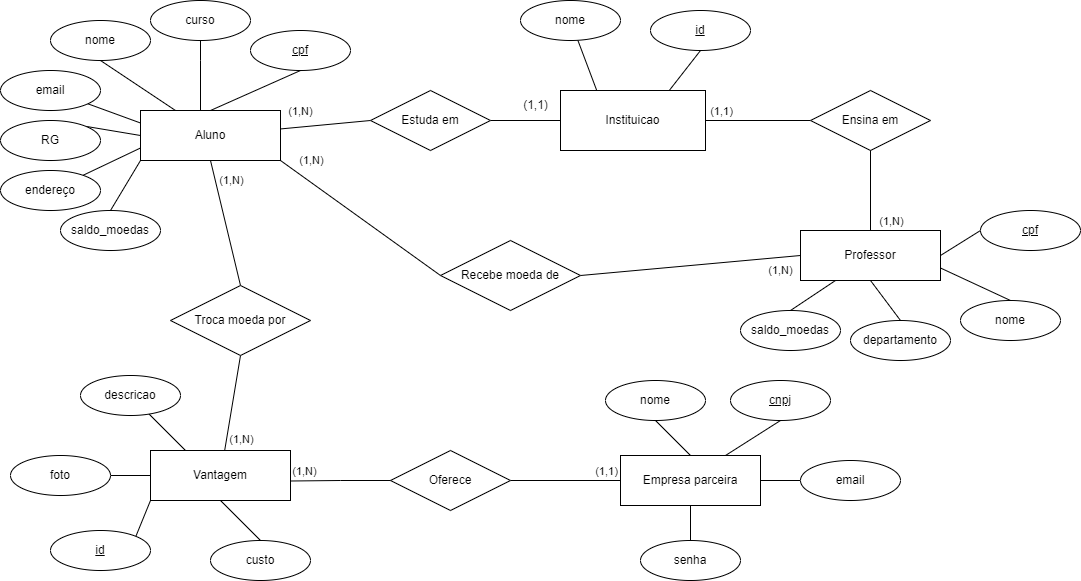

The diagram above was exported from draw.io. Its source (the exported page's mxGraphModel, read from the mxfile embedded in the PNG):
<mxGraphModel dx="1558" dy="563" grid="1" gridSize="10" guides="1" tooltips="1" connect="1" arrows="1" fold="1" page="1" pageScale="1" pageWidth="850" pageHeight="1100" math="0" shadow="0" extFonts="Permanent Marker^https://fonts.googleapis.com/css?family=Permanent+Marker">
  <root>
    <mxCell id="0" />
    <mxCell id="1" parent="0" />
    <mxCell id="44" style="edgeStyle=none;html=1;exitX=0.25;exitY=0;exitDx=0;exitDy=0;endArrow=none;endFill=0;" edge="1" parent="1" source="TQuGSjej6_T-O5j_Xf0E-1" target="TQuGSjej6_T-O5j_Xf0E-3">
      <mxGeometry relative="1" as="geometry" />
    </mxCell>
    <mxCell id="46" style="edgeStyle=none;html=1;exitX=0.75;exitY=0;exitDx=0;exitDy=0;entryX=0.5;entryY=1;entryDx=0;entryDy=0;endArrow=none;endFill=0;" edge="1" parent="1" source="TQuGSjej6_T-O5j_Xf0E-1" target="45">
      <mxGeometry relative="1" as="geometry" />
    </mxCell>
    <mxCell id="TQuGSjej6_T-O5j_Xf0E-1" value="Instituicao" style="whiteSpace=wrap;html=1;align=center;" parent="1" vertex="1">
      <mxGeometry x="330" y="280" width="145" height="60" as="geometry" />
    </mxCell>
    <mxCell id="TQuGSjej6_T-O5j_Xf0E-3" value="nome" style="ellipse;whiteSpace=wrap;html=1;align=center;" parent="1" vertex="1">
      <mxGeometry x="290" y="190" width="100" height="40" as="geometry" />
    </mxCell>
    <mxCell id="TQuGSjej6_T-O5j_Xf0E-10" style="rounded=0;orthogonalLoop=1;jettySize=auto;html=1;entryX=0;entryY=0.5;entryDx=0;entryDy=0;endArrow=none;endFill=0;" parent="1" source="TQuGSjej6_T-O5j_Xf0E-5" target="TQuGSjej6_T-O5j_Xf0E-7" edge="1">
      <mxGeometry relative="1" as="geometry" />
    </mxCell>
    <mxCell id="33" value="(1,N)" style="edgeLabel;html=1;align=center;verticalAlign=middle;resizable=0;points=[];" parent="TQuGSjej6_T-O5j_Xf0E-10" vertex="1" connectable="0">
      <mxGeometry x="-0.7563" relative="1" as="geometry">
        <mxPoint x="9" y="-17" as="offset" />
      </mxGeometry>
    </mxCell>
    <mxCell id="2" style="edgeStyle=none;html=1;exitX=0.25;exitY=0;exitDx=0;exitDy=0;entryX=0.5;entryY=1;entryDx=0;entryDy=0;endArrow=none;endFill=0;" parent="1" source="TQuGSjej6_T-O5j_Xf0E-5" target="TQuGSjej6_T-O5j_Xf0E-12" edge="1">
      <mxGeometry relative="1" as="geometry" />
    </mxCell>
    <mxCell id="3" style="edgeStyle=none;html=1;exitX=0.5;exitY=0;exitDx=0;exitDy=0;entryX=0.5;entryY=1;entryDx=0;entryDy=0;endArrow=none;endFill=0;" parent="1" source="TQuGSjej6_T-O5j_Xf0E-5" target="TQuGSjej6_T-O5j_Xf0E-24" edge="1">
      <mxGeometry relative="1" as="geometry" />
    </mxCell>
    <mxCell id="4" style="edgeStyle=none;html=1;exitX=0;exitY=0.25;exitDx=0;exitDy=0;endArrow=none;endFill=0;" parent="1" source="TQuGSjej6_T-O5j_Xf0E-5" target="TQuGSjej6_T-O5j_Xf0E-13" edge="1">
      <mxGeometry relative="1" as="geometry" />
    </mxCell>
    <mxCell id="6" style="edgeStyle=none;html=1;exitX=0;exitY=0.5;exitDx=0;exitDy=0;entryX=1;entryY=0;entryDx=0;entryDy=0;endArrow=none;endFill=0;" parent="1" source="TQuGSjej6_T-O5j_Xf0E-5" target="TQuGSjej6_T-O5j_Xf0E-15" edge="1">
      <mxGeometry relative="1" as="geometry" />
    </mxCell>
    <mxCell id="7" style="edgeStyle=none;html=1;exitX=0;exitY=0.75;exitDx=0;exitDy=0;endArrow=none;endFill=0;" parent="1" source="TQuGSjej6_T-O5j_Xf0E-5" target="TQuGSjej6_T-O5j_Xf0E-16" edge="1">
      <mxGeometry relative="1" as="geometry" />
    </mxCell>
    <mxCell id="26" style="edgeStyle=none;html=1;exitX=0;exitY=1;exitDx=0;exitDy=0;entryX=0.5;entryY=0;entryDx=0;entryDy=0;endArrow=none;endFill=0;" parent="1" source="TQuGSjej6_T-O5j_Xf0E-5" target="TQuGSjej6_T-O5j_Xf0E-37" edge="1">
      <mxGeometry relative="1" as="geometry" />
    </mxCell>
    <mxCell id="27" style="edgeStyle=none;html=1;exitX=0.5;exitY=1;exitDx=0;exitDy=0;entryX=0.5;entryY=0;entryDx=0;entryDy=0;endArrow=none;endFill=0;" parent="1" source="TQuGSjej6_T-O5j_Xf0E-5" target="TQuGSjej6_T-O5j_Xf0E-60" edge="1">
      <mxGeometry relative="1" as="geometry" />
    </mxCell>
    <mxCell id="32" value="(1,N)" style="edgeLabel;html=1;align=center;verticalAlign=middle;resizable=0;points=[];" parent="27" vertex="1" connectable="0">
      <mxGeometry x="-0.7642" y="3" relative="1" as="geometry">
        <mxPoint x="14" y="6" as="offset" />
      </mxGeometry>
    </mxCell>
    <mxCell id="28" style="edgeStyle=none;html=1;exitX=1;exitY=1;exitDx=0;exitDy=0;entryX=0;entryY=0.5;entryDx=0;entryDy=0;endArrow=none;endFill=0;" parent="1" source="TQuGSjej6_T-O5j_Xf0E-5" target="TQuGSjej6_T-O5j_Xf0E-53" edge="1">
      <mxGeometry relative="1" as="geometry" />
    </mxCell>
    <mxCell id="39" value="(1,N)" style="edgeLabel;html=1;align=center;verticalAlign=middle;resizable=0;points=[];" parent="28" vertex="1" connectable="0">
      <mxGeometry x="-0.8677" y="1" relative="1" as="geometry">
        <mxPoint x="19" y="-7" as="offset" />
      </mxGeometry>
    </mxCell>
    <mxCell id="TQuGSjej6_T-O5j_Xf0E-5" value="Aluno" style="whiteSpace=wrap;html=1;align=center;" parent="1" vertex="1">
      <mxGeometry x="-90" y="300" width="140" height="50" as="geometry" />
    </mxCell>
    <mxCell id="TQuGSjej6_T-O5j_Xf0E-11" style="edgeStyle=orthogonalEdgeStyle;rounded=0;orthogonalLoop=1;jettySize=auto;html=1;entryX=0;entryY=0.5;entryDx=0;entryDy=0;endArrow=none;endFill=0;" parent="1" source="TQuGSjej6_T-O5j_Xf0E-7" target="TQuGSjej6_T-O5j_Xf0E-1" edge="1">
      <mxGeometry relative="1" as="geometry" />
    </mxCell>
    <mxCell id="TQuGSjej6_T-O5j_Xf0E-7" value="Estuda em" style="shape=rhombus;perimeter=rhombusPerimeter;whiteSpace=wrap;html=1;align=center;" parent="1" vertex="1">
      <mxGeometry x="140" y="280" width="120" height="60" as="geometry" />
    </mxCell>
    <mxCell id="TQuGSjej6_T-O5j_Xf0E-12" value="nome" style="ellipse;whiteSpace=wrap;html=1;align=center;" parent="1" vertex="1">
      <mxGeometry x="-180" y="210" width="100" height="40" as="geometry" />
    </mxCell>
    <mxCell id="TQuGSjej6_T-O5j_Xf0E-13" value="email" style="ellipse;whiteSpace=wrap;html=1;align=center;" parent="1" vertex="1">
      <mxGeometry x="-230" y="260" width="100" height="40" as="geometry" />
    </mxCell>
    <mxCell id="TQuGSjej6_T-O5j_Xf0E-15" value="RG" style="ellipse;whiteSpace=wrap;html=1;align=center;" parent="1" vertex="1">
      <mxGeometry x="-230" y="310" width="100" height="40" as="geometry" />
    </mxCell>
    <mxCell id="TQuGSjej6_T-O5j_Xf0E-16" value="endereço" style="ellipse;whiteSpace=wrap;html=1;align=center;" parent="1" vertex="1">
      <mxGeometry x="-230" y="360" width="100" height="40" as="geometry" />
    </mxCell>
    <mxCell id="TQuGSjej6_T-O5j_Xf0E-17" value="curso" style="ellipse;whiteSpace=wrap;html=1;align=center;" parent="1" vertex="1">
      <mxGeometry x="-80" y="190" width="100" height="40" as="geometry" />
    </mxCell>
    <mxCell id="TQuGSjej6_T-O5j_Xf0E-22" style="edgeStyle=orthogonalEdgeStyle;rounded=0;orthogonalLoop=1;jettySize=auto;html=1;entryX=0.5;entryY=1;entryDx=0;entryDy=0;endArrow=none;endFill=0;" parent="1" source="TQuGSjej6_T-O5j_Xf0E-5" target="TQuGSjej6_T-O5j_Xf0E-17" edge="1">
      <mxGeometry relative="1" as="geometry">
        <Array as="points">
          <mxPoint x="-30" y="250" />
          <mxPoint x="-30" y="250" />
        </Array>
      </mxGeometry>
    </mxCell>
    <mxCell id="TQuGSjej6_T-O5j_Xf0E-24" value="cpf" style="ellipse;whiteSpace=wrap;html=1;align=center;fontStyle=4;" parent="1" vertex="1">
      <mxGeometry x="20" y="220" width="100" height="40" as="geometry" />
    </mxCell>
    <mxCell id="TQuGSjej6_T-O5j_Xf0E-28" style="edgeStyle=orthogonalEdgeStyle;rounded=0;orthogonalLoop=1;jettySize=auto;html=1;entryX=1;entryY=0.5;entryDx=0;entryDy=0;endArrow=none;endFill=0;" parent="1" source="TQuGSjej6_T-O5j_Xf0E-25" target="TQuGSjej6_T-O5j_Xf0E-1" edge="1">
      <mxGeometry relative="1" as="geometry" />
    </mxCell>
    <mxCell id="37" value="(1,1)" style="edgeLabel;html=1;align=center;verticalAlign=middle;resizable=0;points=[];" parent="TQuGSjej6_T-O5j_Xf0E-28" vertex="1" connectable="0">
      <mxGeometry x="0.7108" y="-1" relative="1" as="geometry">
        <mxPoint y="-9" as="offset" />
      </mxGeometry>
    </mxCell>
    <mxCell id="TQuGSjej6_T-O5j_Xf0E-25" value="Ensina em" style="shape=rhombus;perimeter=rhombusPerimeter;whiteSpace=wrap;html=1;align=center;" parent="1" vertex="1">
      <mxGeometry x="580" y="280" width="120" height="60" as="geometry" />
    </mxCell>
    <mxCell id="TQuGSjej6_T-O5j_Xf0E-27" style="edgeStyle=orthogonalEdgeStyle;rounded=0;orthogonalLoop=1;jettySize=auto;html=1;entryX=0.5;entryY=1;entryDx=0;entryDy=0;endArrow=none;endFill=0;" parent="1" source="TQuGSjej6_T-O5j_Xf0E-26" target="TQuGSjej6_T-O5j_Xf0E-25" edge="1">
      <mxGeometry relative="1" as="geometry" />
    </mxCell>
    <mxCell id="36" value="(1,N)" style="edgeLabel;html=1;align=center;verticalAlign=middle;resizable=0;points=[];" parent="TQuGSjej6_T-O5j_Xf0E-27" vertex="1" connectable="0">
      <mxGeometry x="-0.6565" y="-1" relative="1" as="geometry">
        <mxPoint x="19" y="4" as="offset" />
      </mxGeometry>
    </mxCell>
    <mxCell id="21" style="edgeStyle=none;html=1;exitX=0.25;exitY=1;exitDx=0;exitDy=0;entryX=0.5;entryY=0;entryDx=0;entryDy=0;endArrow=none;endFill=0;" parent="1" source="TQuGSjej6_T-O5j_Xf0E-26" target="TQuGSjej6_T-O5j_Xf0E-40" edge="1">
      <mxGeometry relative="1" as="geometry" />
    </mxCell>
    <mxCell id="22" style="edgeStyle=none;html=1;exitX=0.5;exitY=1;exitDx=0;exitDy=0;entryX=0.5;entryY=0;entryDx=0;entryDy=0;endArrow=none;endFill=0;" parent="1" source="TQuGSjej6_T-O5j_Xf0E-26" target="TQuGSjej6_T-O5j_Xf0E-32" edge="1">
      <mxGeometry relative="1" as="geometry" />
    </mxCell>
    <mxCell id="23" style="edgeStyle=none;html=1;exitX=1;exitY=0.75;exitDx=0;exitDy=0;entryX=0.5;entryY=0;entryDx=0;entryDy=0;endArrow=none;endFill=0;" parent="1" source="TQuGSjej6_T-O5j_Xf0E-26" target="TQuGSjej6_T-O5j_Xf0E-29" edge="1">
      <mxGeometry relative="1" as="geometry" />
    </mxCell>
    <mxCell id="24" style="edgeStyle=none;html=1;exitX=1;exitY=0.5;exitDx=0;exitDy=0;entryX=0;entryY=0.5;entryDx=0;entryDy=0;endArrow=none;endFill=0;" parent="1" source="TQuGSjej6_T-O5j_Xf0E-26" target="TQuGSjej6_T-O5j_Xf0E-30" edge="1">
      <mxGeometry relative="1" as="geometry" />
    </mxCell>
    <mxCell id="TQuGSjej6_T-O5j_Xf0E-26" value="Professor" style="whiteSpace=wrap;html=1;align=center;" parent="1" vertex="1">
      <mxGeometry x="570" y="420" width="140" height="50" as="geometry" />
    </mxCell>
    <mxCell id="TQuGSjej6_T-O5j_Xf0E-29" value="nome" style="ellipse;whiteSpace=wrap;html=1;align=center;" parent="1" vertex="1">
      <mxGeometry x="730" y="490" width="100" height="40" as="geometry" />
    </mxCell>
    <mxCell id="TQuGSjej6_T-O5j_Xf0E-30" value="cpf" style="ellipse;whiteSpace=wrap;html=1;align=center;fontStyle=4;" parent="1" vertex="1">
      <mxGeometry x="750" y="400" width="100" height="40" as="geometry" />
    </mxCell>
    <mxCell id="TQuGSjej6_T-O5j_Xf0E-32" value="departamento" style="ellipse;whiteSpace=wrap;html=1;align=center;" parent="1" vertex="1">
      <mxGeometry x="620" y="510" width="100" height="40" as="geometry" />
    </mxCell>
    <mxCell id="TQuGSjej6_T-O5j_Xf0E-37" value="saldo_moedas" style="ellipse;whiteSpace=wrap;html=1;align=center;" parent="1" vertex="1">
      <mxGeometry x="-170" y="400" width="100" height="40" as="geometry" />
    </mxCell>
    <mxCell id="TQuGSjej6_T-O5j_Xf0E-40" value="saldo_moedas" style="ellipse;whiteSpace=wrap;html=1;align=center;" parent="1" vertex="1">
      <mxGeometry x="510" y="500" width="100" height="40" as="geometry" />
    </mxCell>
    <mxCell id="15" style="edgeStyle=none;html=1;exitX=0.25;exitY=0;exitDx=0;exitDy=0;endArrow=none;endFill=0;" parent="1" source="TQuGSjej6_T-O5j_Xf0E-51" target="TQuGSjej6_T-O5j_Xf0E-63" edge="1">
      <mxGeometry relative="1" as="geometry" />
    </mxCell>
    <mxCell id="16" style="edgeStyle=none;html=1;exitX=0;exitY=0.5;exitDx=0;exitDy=0;entryX=1;entryY=0.5;entryDx=0;entryDy=0;endArrow=none;endFill=0;" parent="1" source="TQuGSjej6_T-O5j_Xf0E-51" target="TQuGSjej6_T-O5j_Xf0E-64" edge="1">
      <mxGeometry relative="1" as="geometry" />
    </mxCell>
    <mxCell id="17" style="edgeStyle=none;html=1;exitX=0.5;exitY=1;exitDx=0;exitDy=0;entryX=0.5;entryY=0;entryDx=0;entryDy=0;endArrow=none;endFill=0;" parent="1" source="TQuGSjej6_T-O5j_Xf0E-51" target="TQuGSjej6_T-O5j_Xf0E-65" edge="1">
      <mxGeometry relative="1" as="geometry" />
    </mxCell>
    <mxCell id="43" style="edgeStyle=none;html=1;exitX=0;exitY=1;exitDx=0;exitDy=0;entryX=1;entryY=0;entryDx=0;entryDy=0;endArrow=none;endFill=0;" parent="1" source="TQuGSjej6_T-O5j_Xf0E-51" target="41" edge="1">
      <mxGeometry relative="1" as="geometry" />
    </mxCell>
    <mxCell id="TQuGSjej6_T-O5j_Xf0E-51" value="Vantagem" style="whiteSpace=wrap;html=1;align=center;" parent="1" vertex="1">
      <mxGeometry x="-80" y="640" width="140" height="50" as="geometry" />
    </mxCell>
    <mxCell id="20" style="edgeStyle=none;html=1;exitX=1;exitY=0.5;exitDx=0;exitDy=0;entryX=0;entryY=0.5;entryDx=0;entryDy=0;endArrow=none;endFill=0;" parent="1" source="TQuGSjej6_T-O5j_Xf0E-53" target="TQuGSjej6_T-O5j_Xf0E-26" edge="1">
      <mxGeometry relative="1" as="geometry" />
    </mxCell>
    <mxCell id="40" value="(1,N)" style="edgeLabel;html=1;align=center;verticalAlign=middle;resizable=0;points=[];" parent="20" vertex="1" connectable="0">
      <mxGeometry x="0.8406" y="-1" relative="1" as="geometry">
        <mxPoint x="-3" y="12" as="offset" />
      </mxGeometry>
    </mxCell>
    <mxCell id="TQuGSjej6_T-O5j_Xf0E-53" value="Recebe moeda de" style="shape=rhombus;perimeter=rhombusPerimeter;whiteSpace=wrap;html=1;align=center;" parent="1" vertex="1">
      <mxGeometry x="210" y="430" width="140" height="70" as="geometry" />
    </mxCell>
    <mxCell id="14" style="edgeStyle=none;html=1;exitX=0.5;exitY=1;exitDx=0;exitDy=0;endArrow=none;endFill=0;" parent="1" source="TQuGSjej6_T-O5j_Xf0E-60" target="TQuGSjej6_T-O5j_Xf0E-51" edge="1">
      <mxGeometry relative="1" as="geometry" />
    </mxCell>
    <mxCell id="31" value="(1,N)" style="edgeLabel;html=1;align=center;verticalAlign=middle;resizable=0;points=[];" parent="14" vertex="1" connectable="0">
      <mxGeometry x="0.7722" y="-1" relative="1" as="geometry">
        <mxPoint x="15" as="offset" />
      </mxGeometry>
    </mxCell>
    <mxCell id="TQuGSjej6_T-O5j_Xf0E-60" value="Troca moeda por" style="shape=rhombus;perimeter=rhombusPerimeter;whiteSpace=wrap;html=1;align=center;" parent="1" vertex="1">
      <mxGeometry x="-60" y="475" width="140" height="70" as="geometry" />
    </mxCell>
    <mxCell id="TQuGSjej6_T-O5j_Xf0E-63" value="descricao" style="ellipse;whiteSpace=wrap;html=1;align=center;" parent="1" vertex="1">
      <mxGeometry x="-150" y="565" width="100" height="40" as="geometry" />
    </mxCell>
    <mxCell id="TQuGSjej6_T-O5j_Xf0E-64" value="foto" style="ellipse;whiteSpace=wrap;html=1;align=center;" parent="1" vertex="1">
      <mxGeometry x="-220" y="645" width="100" height="40" as="geometry" />
    </mxCell>
    <mxCell id="TQuGSjej6_T-O5j_Xf0E-65" value="custo" style="ellipse;whiteSpace=wrap;html=1;align=center;" parent="1" vertex="1">
      <mxGeometry x="-20" y="730" width="100" height="40" as="geometry" />
    </mxCell>
    <mxCell id="TQuGSjej6_T-O5j_Xf0E-74" style="edgeStyle=orthogonalEdgeStyle;rounded=0;orthogonalLoop=1;jettySize=auto;html=1;entryX=1;entryY=0.5;entryDx=0;entryDy=0;endArrow=none;endFill=0;" parent="1" source="TQuGSjej6_T-O5j_Xf0E-72" target="TQuGSjej6_T-O5j_Xf0E-73" edge="1">
      <mxGeometry relative="1" as="geometry" />
    </mxCell>
    <mxCell id="29" value="(1,1)" style="edgeLabel;html=1;align=center;verticalAlign=middle;resizable=0;points=[];" parent="TQuGSjej6_T-O5j_Xf0E-74" vertex="1" connectable="0">
      <mxGeometry x="-0.7899" y="-2" relative="1" as="geometry">
        <mxPoint x="-3" y="-8" as="offset" />
      </mxGeometry>
    </mxCell>
    <mxCell id="TQuGSjej6_T-O5j_Xf0E-82" style="edgeStyle=orthogonalEdgeStyle;rounded=0;orthogonalLoop=1;jettySize=auto;html=1;entryX=0;entryY=0.5;entryDx=0;entryDy=0;endArrow=none;endFill=0;" parent="1" source="TQuGSjej6_T-O5j_Xf0E-72" target="TQuGSjej6_T-O5j_Xf0E-79" edge="1">
      <mxGeometry relative="1" as="geometry" />
    </mxCell>
    <mxCell id="TQuGSjej6_T-O5j_Xf0E-84" style="edgeStyle=orthogonalEdgeStyle;rounded=0;orthogonalLoop=1;jettySize=auto;html=1;entryX=0.5;entryY=0;entryDx=0;entryDy=0;endArrow=none;endFill=0;" parent="1" source="TQuGSjej6_T-O5j_Xf0E-72" target="TQuGSjej6_T-O5j_Xf0E-80" edge="1">
      <mxGeometry relative="1" as="geometry" />
    </mxCell>
    <mxCell id="18" style="edgeStyle=none;html=1;exitX=0.75;exitY=0;exitDx=0;exitDy=0;entryX=0.5;entryY=1;entryDx=0;entryDy=0;endArrow=none;endFill=0;" parent="1" source="TQuGSjej6_T-O5j_Xf0E-72" target="TQuGSjej6_T-O5j_Xf0E-78" edge="1">
      <mxGeometry relative="1" as="geometry" />
    </mxCell>
    <mxCell id="19" style="edgeStyle=none;html=1;exitX=0.5;exitY=0;exitDx=0;exitDy=0;entryX=0.5;entryY=1;entryDx=0;entryDy=0;endArrow=none;endFill=0;" parent="1" source="TQuGSjej6_T-O5j_Xf0E-72" target="TQuGSjej6_T-O5j_Xf0E-76" edge="1">
      <mxGeometry relative="1" as="geometry" />
    </mxCell>
    <mxCell id="TQuGSjej6_T-O5j_Xf0E-72" value="Empresa parceira" style="whiteSpace=wrap;html=1;align=center;" parent="1" vertex="1">
      <mxGeometry x="390" y="645" width="140" height="50" as="geometry" />
    </mxCell>
    <mxCell id="TQuGSjej6_T-O5j_Xf0E-73" value="Oferece" style="shape=rhombus;perimeter=rhombusPerimeter;whiteSpace=wrap;html=1;align=center;" parent="1" vertex="1">
      <mxGeometry x="160" y="640" width="120" height="60" as="geometry" />
    </mxCell>
    <mxCell id="TQuGSjej6_T-O5j_Xf0E-75" style="edgeStyle=orthogonalEdgeStyle;rounded=0;orthogonalLoop=1;jettySize=auto;html=1;entryX=1;entryY=0.61;entryDx=0;entryDy=0;entryPerimeter=0;endArrow=none;endFill=0;" parent="1" source="TQuGSjej6_T-O5j_Xf0E-73" target="TQuGSjej6_T-O5j_Xf0E-51" edge="1">
      <mxGeometry relative="1" as="geometry" />
    </mxCell>
    <mxCell id="30" value="(1,N)" style="edgeLabel;html=1;align=center;verticalAlign=middle;resizable=0;points=[];" parent="TQuGSjej6_T-O5j_Xf0E-75" vertex="1" connectable="0">
      <mxGeometry x="0.7244" relative="1" as="geometry">
        <mxPoint y="-10" as="offset" />
      </mxGeometry>
    </mxCell>
    <mxCell id="TQuGSjej6_T-O5j_Xf0E-76" value="nome" style="ellipse;whiteSpace=wrap;html=1;align=center;" parent="1" vertex="1">
      <mxGeometry x="375" y="570" width="100" height="40" as="geometry" />
    </mxCell>
    <mxCell id="TQuGSjej6_T-O5j_Xf0E-78" value="cnpj" style="ellipse;whiteSpace=wrap;html=1;align=center;fontStyle=4;" parent="1" vertex="1">
      <mxGeometry x="500" y="570" width="100" height="40" as="geometry" />
    </mxCell>
    <mxCell id="TQuGSjej6_T-O5j_Xf0E-79" value="email" style="ellipse;whiteSpace=wrap;html=1;align=center;" parent="1" vertex="1">
      <mxGeometry x="570" y="650" width="100" height="40" as="geometry" />
    </mxCell>
    <mxCell id="TQuGSjej6_T-O5j_Xf0E-80" value="senha" style="ellipse;whiteSpace=wrap;html=1;align=center;" parent="1" vertex="1">
      <mxGeometry x="410" y="730" width="100" height="40" as="geometry" />
    </mxCell>
    <mxCell id="34" value="(1,1)" style="text;html=1;align=center;verticalAlign=middle;resizable=0;points=[];autosize=1;strokeColor=none;fillColor=none;" parent="1" vertex="1">
      <mxGeometry x="280" y="280" width="50" height="30" as="geometry" />
    </mxCell>
    <mxCell id="41" value="&lt;u&gt;id&lt;/u&gt;" style="ellipse;whiteSpace=wrap;html=1;align=center;" parent="1" vertex="1">
      <mxGeometry x="-180" y="720" width="100" height="40" as="geometry" />
    </mxCell>
    <mxCell id="45" value="&lt;u&gt;id&lt;/u&gt;" style="ellipse;whiteSpace=wrap;html=1;align=center;" vertex="1" parent="1">
      <mxGeometry x="420" y="200" width="100" height="40" as="geometry" />
    </mxCell>
  </root>
</mxGraphModel>